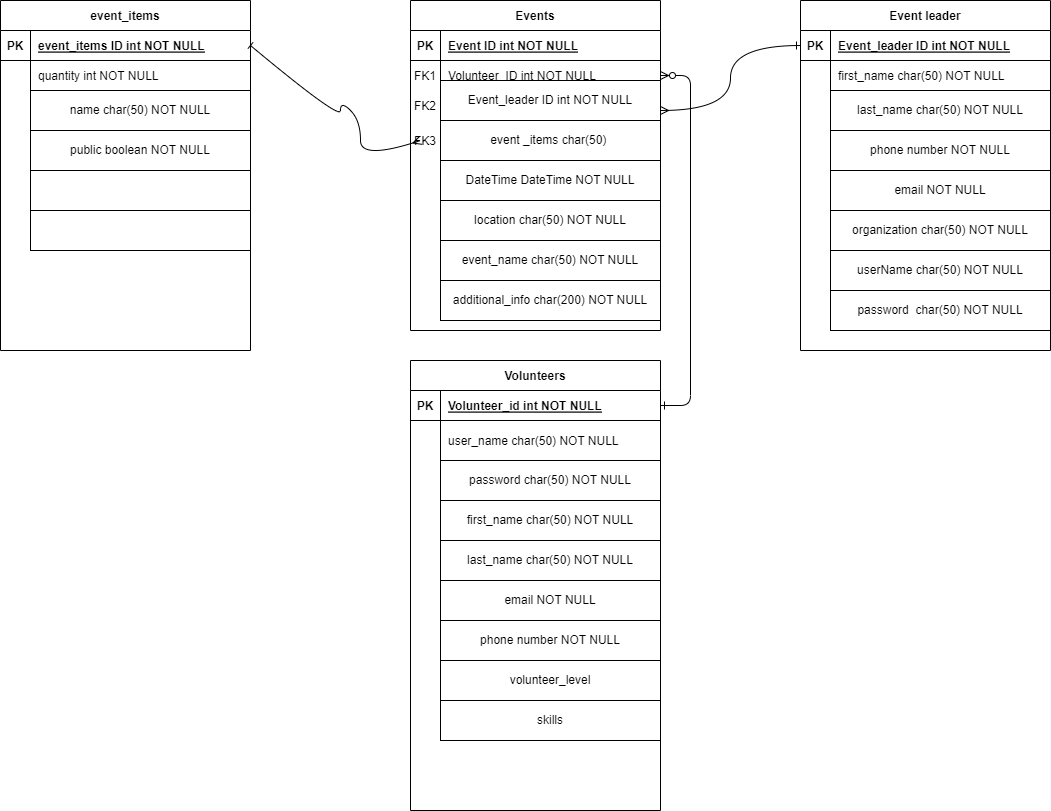

The diagram above was exported from draw.io. Its source (the exported page's mxGraphModel, read from the mxfile embedded in the PNG):
<mxGraphModel dx="1591" dy="753" grid="1" gridSize="10" guides="1" tooltips="1" connect="1" arrows="1" fold="1" page="1" pageScale="1" pageWidth="850" pageHeight="1100" math="0" shadow="0" extFonts="Permanent Marker^https://fonts.googleapis.com/css?family=Permanent+Marker">
  <root>
    <mxCell id="0" />
    <mxCell id="1" parent="0" />
    <mxCell id="C-vyLk0tnHw3VtMMgP7b-12" value="" style="edgeStyle=entityRelationEdgeStyle;endArrow=ERzeroToMany;startArrow=ERone;endFill=1;startFill=0;entryX=1;entryY=0.5;entryDx=0;entryDy=0;exitX=1;exitY=0.5;exitDx=0;exitDy=0;" parent="1" source="C-vyLk0tnHw3VtMMgP7b-14" target="C-vyLk0tnHw3VtMMgP7b-9" edge="1">
      <mxGeometry width="100" height="100" relative="1" as="geometry">
        <mxPoint x="760" y="445" as="sourcePoint" />
        <mxPoint x="730" y="160" as="targetPoint" />
      </mxGeometry>
    </mxCell>
    <mxCell id="C-vyLk0tnHw3VtMMgP7b-2" value="Events" style="shape=table;startSize=30;container=1;collapsible=1;childLayout=tableLayout;fixedRows=1;rowLines=0;fontStyle=1;align=center;resizeLast=1;" parent="1" vertex="1">
      <mxGeometry x="510" width="250" height="330" as="geometry" />
    </mxCell>
    <mxCell id="C-vyLk0tnHw3VtMMgP7b-3" value="" style="shape=partialRectangle;collapsible=0;dropTarget=0;pointerEvents=0;fillColor=none;points=[[0,0.5],[1,0.5]];portConstraint=eastwest;top=0;left=0;right=0;bottom=1;" parent="C-vyLk0tnHw3VtMMgP7b-2" vertex="1">
      <mxGeometry y="30" width="250" height="30" as="geometry" />
    </mxCell>
    <mxCell id="C-vyLk0tnHw3VtMMgP7b-4" value="PK" style="shape=partialRectangle;overflow=hidden;connectable=0;fillColor=none;top=0;left=0;bottom=0;right=0;fontStyle=1;" parent="C-vyLk0tnHw3VtMMgP7b-3" vertex="1">
      <mxGeometry width="30" height="30" as="geometry">
        <mxRectangle width="30" height="30" as="alternateBounds" />
      </mxGeometry>
    </mxCell>
    <mxCell id="C-vyLk0tnHw3VtMMgP7b-5" value="Event ID int NOT NULL" style="shape=partialRectangle;overflow=hidden;connectable=0;fillColor=none;top=0;left=0;bottom=0;right=0;align=left;spacingLeft=6;fontStyle=5;" parent="C-vyLk0tnHw3VtMMgP7b-3" vertex="1">
      <mxGeometry x="30" width="220" height="30" as="geometry">
        <mxRectangle width="220" height="30" as="alternateBounds" />
      </mxGeometry>
    </mxCell>
    <mxCell id="C-vyLk0tnHw3VtMMgP7b-9" value="" style="shape=partialRectangle;collapsible=0;dropTarget=0;pointerEvents=0;fillColor=none;points=[[0,0.5],[1,0.5]];portConstraint=eastwest;top=0;left=0;right=0;bottom=0;" parent="C-vyLk0tnHw3VtMMgP7b-2" vertex="1">
      <mxGeometry y="60" width="250" height="30" as="geometry" />
    </mxCell>
    <mxCell id="C-vyLk0tnHw3VtMMgP7b-10" value="" style="shape=partialRectangle;overflow=hidden;connectable=0;fillColor=none;top=0;left=0;bottom=0;right=0;" parent="C-vyLk0tnHw3VtMMgP7b-9" vertex="1">
      <mxGeometry width="30" height="30" as="geometry">
        <mxRectangle width="30" height="30" as="alternateBounds" />
      </mxGeometry>
    </mxCell>
    <mxCell id="C-vyLk0tnHw3VtMMgP7b-11" value="Volunteer_ID int NOT NULL" style="shape=partialRectangle;overflow=hidden;connectable=0;fillColor=none;top=0;left=0;bottom=0;right=0;align=left;spacingLeft=6;" parent="C-vyLk0tnHw3VtMMgP7b-9" vertex="1">
      <mxGeometry x="30" width="220" height="30" as="geometry">
        <mxRectangle width="220" height="30" as="alternateBounds" />
      </mxGeometry>
    </mxCell>
    <mxCell id="C-vyLk0tnHw3VtMMgP7b-13" value="Volunteers" style="shape=table;startSize=30;container=1;collapsible=1;childLayout=tableLayout;fixedRows=1;rowLines=0;fontStyle=1;align=center;resizeLast=1;" parent="1" vertex="1">
      <mxGeometry x="510" y="360" width="250" height="450" as="geometry" />
    </mxCell>
    <mxCell id="C-vyLk0tnHw3VtMMgP7b-14" value="" style="shape=partialRectangle;collapsible=0;dropTarget=0;pointerEvents=0;fillColor=none;points=[[0,0.5],[1,0.5]];portConstraint=eastwest;top=0;left=0;right=0;bottom=1;" parent="C-vyLk0tnHw3VtMMgP7b-13" vertex="1">
      <mxGeometry y="30" width="250" height="30" as="geometry" />
    </mxCell>
    <mxCell id="C-vyLk0tnHw3VtMMgP7b-15" value="PK" style="shape=partialRectangle;overflow=hidden;connectable=0;fillColor=none;top=0;left=0;bottom=0;right=0;fontStyle=1;" parent="C-vyLk0tnHw3VtMMgP7b-14" vertex="1">
      <mxGeometry width="30" height="30" as="geometry">
        <mxRectangle width="30" height="30" as="alternateBounds" />
      </mxGeometry>
    </mxCell>
    <mxCell id="C-vyLk0tnHw3VtMMgP7b-16" value="Volunteer_id int NOT NULL " style="shape=partialRectangle;overflow=hidden;connectable=0;fillColor=none;top=0;left=0;bottom=0;right=0;align=left;spacingLeft=6;fontStyle=5;" parent="C-vyLk0tnHw3VtMMgP7b-14" vertex="1">
      <mxGeometry x="30" width="220" height="30" as="geometry">
        <mxRectangle width="220" height="30" as="alternateBounds" />
      </mxGeometry>
    </mxCell>
    <mxCell id="C-vyLk0tnHw3VtMMgP7b-20" value="" style="shape=partialRectangle;collapsible=0;dropTarget=0;pointerEvents=0;fillColor=none;points=[[0,0.5],[1,0.5]];portConstraint=eastwest;top=0;left=0;right=0;bottom=0;" parent="C-vyLk0tnHw3VtMMgP7b-13" vertex="1">
      <mxGeometry y="60" width="250" height="40" as="geometry" />
    </mxCell>
    <mxCell id="C-vyLk0tnHw3VtMMgP7b-21" value="" style="shape=partialRectangle;overflow=hidden;connectable=0;fillColor=none;top=0;left=0;bottom=0;right=0;" parent="C-vyLk0tnHw3VtMMgP7b-20" vertex="1">
      <mxGeometry width="30" height="40" as="geometry">
        <mxRectangle width="30" height="40" as="alternateBounds" />
      </mxGeometry>
    </mxCell>
    <mxCell id="C-vyLk0tnHw3VtMMgP7b-22" value="user_name char(50) NOT NULL" style="shape=partialRectangle;overflow=hidden;connectable=0;fillColor=none;top=0;left=0;bottom=0;right=0;align=left;spacingLeft=6;" parent="C-vyLk0tnHw3VtMMgP7b-20" vertex="1">
      <mxGeometry x="30" width="220" height="40" as="geometry">
        <mxRectangle width="220" height="40" as="alternateBounds" />
      </mxGeometry>
    </mxCell>
    <mxCell id="wVNR7yvMW4H8u5tLMwzT-1" value="FK2" style="shape=partialRectangle;overflow=hidden;connectable=0;fillColor=none;top=0;left=0;bottom=0;right=0;" vertex="1" parent="1">
      <mxGeometry x="510" y="90" width="30" height="30" as="geometry">
        <mxRectangle width="30" height="30" as="alternateBounds" />
      </mxGeometry>
    </mxCell>
    <mxCell id="wVNR7yvMW4H8u5tLMwzT-4" value="event _items char(50)&amp;nbsp;" style="whiteSpace=wrap;html=1;" vertex="1" parent="1">
      <mxGeometry x="540" y="120" width="220" height="40" as="geometry" />
    </mxCell>
    <mxCell id="wVNR7yvMW4H8u5tLMwzT-5" value="DateTime DateTime NOT NULL" style="whiteSpace=wrap;html=1;" vertex="1" parent="1">
      <mxGeometry x="540" y="160" width="220" height="40" as="geometry" />
    </mxCell>
    <mxCell id="wVNR7yvMW4H8u5tLMwzT-6" value="location char(50) NOT NULL" style="whiteSpace=wrap;html=1;" vertex="1" parent="1">
      <mxGeometry x="540" y="200" width="220" height="40" as="geometry" />
    </mxCell>
    <mxCell id="wVNR7yvMW4H8u5tLMwzT-7" value="Event_leader ID int NOT NULL" style="whiteSpace=wrap;html=1;" vertex="1" parent="1">
      <mxGeometry x="540" y="80" width="220" height="40" as="geometry" />
    </mxCell>
    <mxCell id="wVNR7yvMW4H8u5tLMwzT-16" value="Event leader" style="shape=table;startSize=30;container=1;collapsible=1;childLayout=tableLayout;fixedRows=1;rowLines=0;fontStyle=1;align=center;resizeLast=1;" vertex="1" parent="1">
      <mxGeometry x="900" width="250" height="350" as="geometry" />
    </mxCell>
    <mxCell id="wVNR7yvMW4H8u5tLMwzT-17" value="" style="shape=partialRectangle;collapsible=0;dropTarget=0;pointerEvents=0;fillColor=none;points=[[0,0.5],[1,0.5]];portConstraint=eastwest;top=0;left=0;right=0;bottom=1;" vertex="1" parent="wVNR7yvMW4H8u5tLMwzT-16">
      <mxGeometry y="30" width="250" height="30" as="geometry" />
    </mxCell>
    <mxCell id="wVNR7yvMW4H8u5tLMwzT-18" value="PK" style="shape=partialRectangle;overflow=hidden;connectable=0;fillColor=none;top=0;left=0;bottom=0;right=0;fontStyle=1;" vertex="1" parent="wVNR7yvMW4H8u5tLMwzT-17">
      <mxGeometry width="30" height="30" as="geometry">
        <mxRectangle width="30" height="30" as="alternateBounds" />
      </mxGeometry>
    </mxCell>
    <mxCell id="wVNR7yvMW4H8u5tLMwzT-19" value="Event_leader ID int NOT NULL" style="shape=partialRectangle;overflow=hidden;connectable=0;fillColor=none;top=0;left=0;bottom=0;right=0;align=left;spacingLeft=6;fontStyle=5;" vertex="1" parent="wVNR7yvMW4H8u5tLMwzT-17">
      <mxGeometry x="30" width="220" height="30" as="geometry">
        <mxRectangle width="220" height="30" as="alternateBounds" />
      </mxGeometry>
    </mxCell>
    <mxCell id="wVNR7yvMW4H8u5tLMwzT-24" value="" style="shape=partialRectangle;collapsible=0;dropTarget=0;pointerEvents=0;fillColor=none;points=[[0,0.5],[1,0.5]];portConstraint=eastwest;top=0;left=0;right=0;bottom=0;" vertex="1" parent="wVNR7yvMW4H8u5tLMwzT-16">
      <mxGeometry y="60" width="250" height="30" as="geometry" />
    </mxCell>
    <mxCell id="wVNR7yvMW4H8u5tLMwzT-25" value="" style="shape=partialRectangle;overflow=hidden;connectable=0;fillColor=none;top=0;left=0;bottom=0;right=0;" vertex="1" parent="wVNR7yvMW4H8u5tLMwzT-24">
      <mxGeometry width="30" height="30" as="geometry">
        <mxRectangle width="30" height="30" as="alternateBounds" />
      </mxGeometry>
    </mxCell>
    <mxCell id="wVNR7yvMW4H8u5tLMwzT-26" value="first_name char(50) NOT NULL" style="shape=partialRectangle;overflow=hidden;connectable=0;fillColor=none;top=0;left=0;bottom=0;right=0;align=left;spacingLeft=6;" vertex="1" parent="wVNR7yvMW4H8u5tLMwzT-24">
      <mxGeometry x="30" width="220" height="30" as="geometry">
        <mxRectangle width="220" height="30" as="alternateBounds" />
      </mxGeometry>
    </mxCell>
    <mxCell id="wVNR7yvMW4H8u5tLMwzT-20" value="" style="shape=partialRectangle;collapsible=0;dropTarget=0;pointerEvents=0;fillColor=none;points=[[0,0.5],[1,0.5]];portConstraint=eastwest;top=0;left=0;right=0;bottom=0;" vertex="1" parent="wVNR7yvMW4H8u5tLMwzT-16">
      <mxGeometry y="90" width="250" height="30" as="geometry" />
    </mxCell>
    <mxCell id="wVNR7yvMW4H8u5tLMwzT-21" value="" style="shape=partialRectangle;overflow=hidden;connectable=0;fillColor=none;top=0;left=0;bottom=0;right=0;" vertex="1" parent="wVNR7yvMW4H8u5tLMwzT-20">
      <mxGeometry width="30" height="30" as="geometry">
        <mxRectangle width="30" height="30" as="alternateBounds" />
      </mxGeometry>
    </mxCell>
    <mxCell id="wVNR7yvMW4H8u5tLMwzT-22" value="" style="shape=partialRectangle;overflow=hidden;connectable=0;fillColor=none;top=0;left=0;bottom=0;right=0;align=left;spacingLeft=6;" vertex="1" parent="wVNR7yvMW4H8u5tLMwzT-20">
      <mxGeometry x="30" width="220" height="30" as="geometry">
        <mxRectangle width="220" height="30" as="alternateBounds" />
      </mxGeometry>
    </mxCell>
    <mxCell id="wVNR7yvMW4H8u5tLMwzT-23" value="FK1" style="shape=partialRectangle;overflow=hidden;connectable=0;fillColor=none;top=0;left=0;bottom=0;right=0;" vertex="1" parent="1">
      <mxGeometry x="510" y="60" width="30" height="30" as="geometry">
        <mxRectangle width="30" height="30" as="alternateBounds" />
      </mxGeometry>
    </mxCell>
    <mxCell id="wVNR7yvMW4H8u5tLMwzT-27" value="" style="curved=1;endArrow=ERmany;html=1;rounded=0;edgeStyle=orthogonalEdgeStyle;exitX=0;exitY=0.5;exitDx=0;exitDy=0;entryX=1;entryY=0.75;entryDx=0;entryDy=0;startArrow=ERone;startFill=0;endFill=0;" edge="1" parent="1" source="wVNR7yvMW4H8u5tLMwzT-17" target="wVNR7yvMW4H8u5tLMwzT-7">
      <mxGeometry width="50" height="50" relative="1" as="geometry">
        <mxPoint x="390" y="310" as="sourcePoint" />
        <mxPoint x="840" y="140" as="targetPoint" />
      </mxGeometry>
    </mxCell>
    <mxCell id="wVNR7yvMW4H8u5tLMwzT-46" value="password char(50) NOT NULL" style="whiteSpace=wrap;html=1;" vertex="1" parent="1">
      <mxGeometry x="540" y="460" width="220" height="40" as="geometry" />
    </mxCell>
    <mxCell id="wVNR7yvMW4H8u5tLMwzT-47" value="first_name char(50) NOT NULL" style="whiteSpace=wrap;html=1;" vertex="1" parent="1">
      <mxGeometry x="540" y="500" width="220" height="40" as="geometry" />
    </mxCell>
    <mxCell id="wVNR7yvMW4H8u5tLMwzT-48" value="last_name char(50) NOT NULL" style="whiteSpace=wrap;html=1;" vertex="1" parent="1">
      <mxGeometry x="540" y="540" width="220" height="40" as="geometry" />
    </mxCell>
    <mxCell id="wVNR7yvMW4H8u5tLMwzT-49" value="email NOT NULL" style="whiteSpace=wrap;html=1;" vertex="1" parent="1">
      <mxGeometry x="540" y="580" width="220" height="40" as="geometry" />
    </mxCell>
    <mxCell id="wVNR7yvMW4H8u5tLMwzT-50" value="phone number NOT NULL" style="whiteSpace=wrap;html=1;" vertex="1" parent="1">
      <mxGeometry x="540" y="620" width="220" height="40" as="geometry" />
    </mxCell>
    <mxCell id="wVNR7yvMW4H8u5tLMwzT-51" value="last_name char(50) NOT NULL" style="whiteSpace=wrap;html=1;" vertex="1" parent="1">
      <mxGeometry x="930" y="90" width="220" height="40" as="geometry" />
    </mxCell>
    <mxCell id="wVNR7yvMW4H8u5tLMwzT-52" value="phone number NOT NULL" style="whiteSpace=wrap;html=1;" vertex="1" parent="1">
      <mxGeometry x="930" y="130" width="220" height="40" as="geometry" />
    </mxCell>
    <mxCell id="wVNR7yvMW4H8u5tLMwzT-53" value="email NOT NULL" style="whiteSpace=wrap;html=1;" vertex="1" parent="1">
      <mxGeometry x="930" y="170" width="220" height="40" as="geometry" />
    </mxCell>
    <mxCell id="wVNR7yvMW4H8u5tLMwzT-54" value="organization char(50) NOT NULL" style="whiteSpace=wrap;html=1;" vertex="1" parent="1">
      <mxGeometry x="930" y="210" width="220" height="40" as="geometry" />
    </mxCell>
    <mxCell id="wVNR7yvMW4H8u5tLMwzT-55" value="userName char(50) NOT NULL" style="whiteSpace=wrap;html=1;" vertex="1" parent="1">
      <mxGeometry x="930" y="250" width="220" height="40" as="geometry" />
    </mxCell>
    <mxCell id="wVNR7yvMW4H8u5tLMwzT-56" value="password&amp;nbsp;&amp;nbsp;char(50) NOT NULL" style="whiteSpace=wrap;html=1;" vertex="1" parent="1">
      <mxGeometry x="930" y="290" width="220" height="40" as="geometry" />
    </mxCell>
    <mxCell id="wVNR7yvMW4H8u5tLMwzT-57" value="volunteer_level" style="whiteSpace=wrap;html=1;" vertex="1" parent="1">
      <mxGeometry x="540" y="660" width="220" height="40" as="geometry" />
    </mxCell>
    <mxCell id="wVNR7yvMW4H8u5tLMwzT-58" value="skills" style="whiteSpace=wrap;html=1;" vertex="1" parent="1">
      <mxGeometry x="540" y="700" width="220" height="40" as="geometry" />
    </mxCell>
    <mxCell id="wVNR7yvMW4H8u5tLMwzT-59" value="event_items" style="shape=table;startSize=30;container=1;collapsible=1;childLayout=tableLayout;fixedRows=1;rowLines=0;fontStyle=1;align=center;resizeLast=1;" vertex="1" parent="1">
      <mxGeometry x="100" width="250" height="350" as="geometry" />
    </mxCell>
    <mxCell id="wVNR7yvMW4H8u5tLMwzT-60" value="" style="shape=partialRectangle;collapsible=0;dropTarget=0;pointerEvents=0;fillColor=none;points=[[0,0.5],[1,0.5]];portConstraint=eastwest;top=0;left=0;right=0;bottom=1;" vertex="1" parent="wVNR7yvMW4H8u5tLMwzT-59">
      <mxGeometry y="30" width="250" height="30" as="geometry" />
    </mxCell>
    <mxCell id="wVNR7yvMW4H8u5tLMwzT-61" value="PK" style="shape=partialRectangle;overflow=hidden;connectable=0;fillColor=none;top=0;left=0;bottom=0;right=0;fontStyle=1;" vertex="1" parent="wVNR7yvMW4H8u5tLMwzT-60">
      <mxGeometry width="30" height="30" as="geometry">
        <mxRectangle width="30" height="30" as="alternateBounds" />
      </mxGeometry>
    </mxCell>
    <mxCell id="wVNR7yvMW4H8u5tLMwzT-62" value="event_items ID int NOT NULL" style="shape=partialRectangle;overflow=hidden;connectable=0;fillColor=none;top=0;left=0;bottom=0;right=0;align=left;spacingLeft=6;fontStyle=5;" vertex="1" parent="wVNR7yvMW4H8u5tLMwzT-60">
      <mxGeometry x="30" width="220" height="30" as="geometry">
        <mxRectangle width="220" height="30" as="alternateBounds" />
      </mxGeometry>
    </mxCell>
    <mxCell id="wVNR7yvMW4H8u5tLMwzT-63" value="" style="shape=partialRectangle;collapsible=0;dropTarget=0;pointerEvents=0;fillColor=none;points=[[0,0.5],[1,0.5]];portConstraint=eastwest;top=0;left=0;right=0;bottom=0;" vertex="1" parent="wVNR7yvMW4H8u5tLMwzT-59">
      <mxGeometry y="60" width="250" height="30" as="geometry" />
    </mxCell>
    <mxCell id="wVNR7yvMW4H8u5tLMwzT-64" value="" style="shape=partialRectangle;overflow=hidden;connectable=0;fillColor=none;top=0;left=0;bottom=0;right=0;" vertex="1" parent="wVNR7yvMW4H8u5tLMwzT-63">
      <mxGeometry width="30" height="30" as="geometry">
        <mxRectangle width="30" height="30" as="alternateBounds" />
      </mxGeometry>
    </mxCell>
    <mxCell id="wVNR7yvMW4H8u5tLMwzT-65" value="quantity int NOT NULL" style="shape=partialRectangle;overflow=hidden;connectable=0;fillColor=none;top=0;left=0;bottom=0;right=0;align=left;spacingLeft=6;" vertex="1" parent="wVNR7yvMW4H8u5tLMwzT-63">
      <mxGeometry x="30" width="220" height="30" as="geometry">
        <mxRectangle width="220" height="30" as="alternateBounds" />
      </mxGeometry>
    </mxCell>
    <mxCell id="wVNR7yvMW4H8u5tLMwzT-66" value="" style="shape=partialRectangle;collapsible=0;dropTarget=0;pointerEvents=0;fillColor=none;points=[[0,0.5],[1,0.5]];portConstraint=eastwest;top=0;left=0;right=0;bottom=0;" vertex="1" parent="wVNR7yvMW4H8u5tLMwzT-59">
      <mxGeometry y="90" width="250" height="30" as="geometry" />
    </mxCell>
    <mxCell id="wVNR7yvMW4H8u5tLMwzT-67" value="" style="shape=partialRectangle;overflow=hidden;connectable=0;fillColor=none;top=0;left=0;bottom=0;right=0;" vertex="1" parent="wVNR7yvMW4H8u5tLMwzT-66">
      <mxGeometry width="30" height="30" as="geometry">
        <mxRectangle width="30" height="30" as="alternateBounds" />
      </mxGeometry>
    </mxCell>
    <mxCell id="wVNR7yvMW4H8u5tLMwzT-68" value="" style="shape=partialRectangle;overflow=hidden;connectable=0;fillColor=none;top=0;left=0;bottom=0;right=0;align=left;spacingLeft=6;" vertex="1" parent="wVNR7yvMW4H8u5tLMwzT-66">
      <mxGeometry x="30" width="220" height="30" as="geometry">
        <mxRectangle width="220" height="30" as="alternateBounds" />
      </mxGeometry>
    </mxCell>
    <mxCell id="wVNR7yvMW4H8u5tLMwzT-69" value="name char(50) NOT NULL" style="whiteSpace=wrap;html=1;" vertex="1" parent="1">
      <mxGeometry x="130" y="90" width="220" height="40" as="geometry" />
    </mxCell>
    <mxCell id="wVNR7yvMW4H8u5tLMwzT-70" value="public boolean NOT NULL" style="whiteSpace=wrap;html=1;" vertex="1" parent="1">
      <mxGeometry x="130" y="130" width="220" height="40" as="geometry" />
    </mxCell>
    <mxCell id="wVNR7yvMW4H8u5tLMwzT-71" value="&amp;nbsp;" style="whiteSpace=wrap;html=1;" vertex="1" parent="1">
      <mxGeometry x="130" y="170" width="220" height="40" as="geometry" />
    </mxCell>
    <mxCell id="wVNR7yvMW4H8u5tLMwzT-72" value="&amp;nbsp;" style="whiteSpace=wrap;html=1;" vertex="1" parent="1">
      <mxGeometry x="130" y="210" width="220" height="40" as="geometry" />
    </mxCell>
    <mxCell id="wVNR7yvMW4H8u5tLMwzT-73" value="additional_info char(200) NOT NULL" style="whiteSpace=wrap;html=1;" vertex="1" parent="1">
      <mxGeometry x="540" y="280" width="220" height="40" as="geometry" />
    </mxCell>
    <mxCell id="wVNR7yvMW4H8u5tLMwzT-74" value="event_name char(50) NOT NULL" style="whiteSpace=wrap;html=1;" vertex="1" parent="1">
      <mxGeometry x="540" y="240" width="220" height="40" as="geometry" />
    </mxCell>
    <mxCell id="wVNR7yvMW4H8u5tLMwzT-75" value="FK3" style="shape=partialRectangle;overflow=hidden;connectable=0;fillColor=none;top=0;left=0;bottom=0;right=0;" vertex="1" parent="1">
      <mxGeometry x="510" y="125" width="30" height="30" as="geometry">
        <mxRectangle width="30" height="30" as="alternateBounds" />
      </mxGeometry>
    </mxCell>
    <mxCell id="wVNR7yvMW4H8u5tLMwzT-76" value="" style="curved=1;endArrow=ERmany;html=1;rounded=0;endFill=0;exitX=1;exitY=0.5;exitDx=0;exitDy=0;startArrow=baseDash;startFill=0;" edge="1" parent="1" source="wVNR7yvMW4H8u5tLMwzT-60">
      <mxGeometry width="50" height="50" relative="1" as="geometry">
        <mxPoint x="400" y="320" as="sourcePoint" />
        <mxPoint x="520" y="140" as="targetPoint" />
        <Array as="points">
          <mxPoint x="440" y="120" />
          <mxPoint x="440" y="100" />
          <mxPoint x="460" y="120" />
          <mxPoint x="460" y="160" />
        </Array>
      </mxGeometry>
    </mxCell>
  </root>
</mxGraphModel>